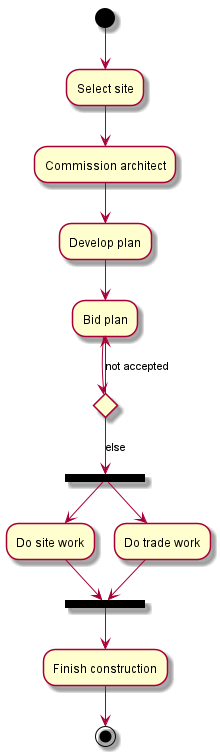

The diagram above was rendered by PlantUML. Its source (embedded in the PNG):
@startuml
(*) --> "Select site"
--> "Commission architect"
--> "Develop plan"
--> "Bid plan" as bp
if "" then
	-->[else] ===B1===
	--> "Do site work"
	--> ===B2===
	===B1=== --> "Do trade work"
	--> ===B2===
	--> "Finish construction"
	--> (*)
else
	-u->[not accepted] bp
endif
@enduml